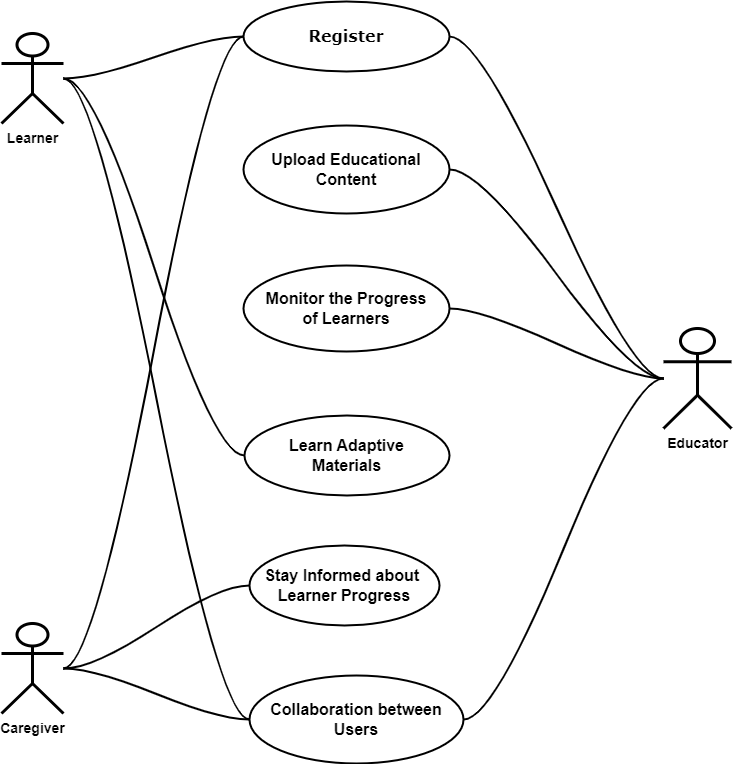

The diagram above was exported from draw.io. Its source (the exported page's mxGraphModel, read from the mxfile embedded in the PNG):
<mxGraphModel dx="1050" dy="530" grid="1" gridSize="10" guides="1" tooltips="1" connect="1" arrows="1" fold="1" page="1" pageScale="1" pageWidth="825" pageHeight="850" math="0" shadow="0">
  <root>
    <mxCell id="0" />
    <mxCell id="1" parent="0" />
    <mxCell id="6A9MKmy1OPl6ItHmvzTU-1" value="&lt;b&gt;&lt;font style=&quot;font-size: 14px;&quot;&gt;Caregiver&lt;/font&gt;&lt;/b&gt;" style="shape=umlActor;verticalLabelPosition=bottom;verticalAlign=top;html=1;outlineConnect=0;strokeWidth=3;labelBackgroundColor=none;" parent="1" vertex="1">
      <mxGeometry x="68" y="670" width="62" height="90" as="geometry" />
    </mxCell>
    <mxCell id="6A9MKmy1OPl6ItHmvzTU-2" value="&lt;b&gt;&lt;font style=&quot;font-size: 14px;&quot;&gt;Learner&lt;/font&gt;&lt;br&gt;&lt;/b&gt;" style="shape=umlActor;verticalLabelPosition=bottom;verticalAlign=top;html=1;outlineConnect=0;shadow=0;strokeWidth=3;labelBackgroundColor=none;" parent="1" vertex="1">
      <mxGeometry x="68" y="80" width="62" height="90" as="geometry" />
    </mxCell>
    <mxCell id="6A9MKmy1OPl6ItHmvzTU-3" style="edgeStyle=entityRelationEdgeStyle;orthogonalLoop=1;jettySize=auto;html=1;exitX=1;exitY=0.5;exitDx=0;exitDy=0;endArrow=none;endFill=0;strokeWidth=2;labelBackgroundColor=none;fontColor=default;curved=1;startArrow=none;startFill=0;" parent="1" source="6A9MKmy1OPl6ItHmvzTU-4" target="6A9MKmy1OPl6ItHmvzTU-9" edge="1">
      <mxGeometry relative="1" as="geometry" />
    </mxCell>
    <mxCell id="6A9MKmy1OPl6ItHmvzTU-4" value="&lt;span style=&quot;font-size: 16px;&quot;&gt;&lt;span style=&quot;font-size: 16px;&quot;&gt;Upload Educational Content&lt;/span&gt;&lt;/span&gt;" style="ellipse;whiteSpace=wrap;html=1;strokeWidth=2;labelBackgroundColor=none;fontStyle=1;fontSize=16;" parent="1" vertex="1">
      <mxGeometry x="310" y="172" width="206" height="88" as="geometry" />
    </mxCell>
    <mxCell id="6A9MKmy1OPl6ItHmvzTU-5" style="edgeStyle=entityRelationEdgeStyle;orthogonalLoop=1;jettySize=auto;html=1;exitX=0;exitY=0.5;exitDx=0;exitDy=0;strokeWidth=2;shadow=0;jumpStyle=none;endArrow=none;endFill=0;labelBackgroundColor=none;fontColor=default;curved=1;startArrow=none;startFill=0;" parent="1" source="6A9MKmy1OPl6ItHmvzTU-6" target="6A9MKmy1OPl6ItHmvzTU-2" edge="1">
      <mxGeometry relative="1" as="geometry" />
    </mxCell>
    <mxCell id="6A9MKmy1OPl6ItHmvzTU-6" value="&lt;div style=&quot;font-size: 16px;&quot;&gt;&lt;font face=&quot;Verdana&quot; style=&quot;font-size: 16px;&quot;&gt;&lt;span style=&quot;font-size: 16px;&quot;&gt;Register&lt;/span&gt;&lt;/font&gt;&lt;/div&gt;" style="ellipse;whiteSpace=wrap;html=1;align=center;fontStyle=1;strokeWidth=2;labelBackgroundColor=none;fontSize=16;" parent="1" vertex="1">
      <mxGeometry x="310" y="48" width="206" height="70" as="geometry" />
    </mxCell>
    <mxCell id="6A9MKmy1OPl6ItHmvzTU-19" style="edgeStyle=entityRelationEdgeStyle;orthogonalLoop=1;jettySize=auto;html=1;exitX=1;exitY=0.5;exitDx=0;exitDy=0;curved=1;endArrow=none;endFill=0;startArrow=none;startFill=0;strokeWidth=2;" parent="1" source="6A9MKmy1OPl6ItHmvzTU-8" target="6A9MKmy1OPl6ItHmvzTU-9" edge="1">
      <mxGeometry relative="1" as="geometry" />
    </mxCell>
    <mxCell id="6A9MKmy1OPl6ItHmvzTU-8" value="&lt;span style=&quot;font-size: 16px;&quot;&gt;&lt;span style=&quot;font-size: 16px;&quot;&gt;Monitor the Progress&lt;br style=&quot;font-size: 16px;&quot;&gt;of Learners&lt;br style=&quot;font-size: 16px;&quot;&gt;&lt;/span&gt;&lt;/span&gt;" style="ellipse;whiteSpace=wrap;html=1;strokeWidth=2;labelBackgroundColor=none;fontStyle=1;fontSize=16;" parent="1" vertex="1">
      <mxGeometry x="310" y="312" width="206" height="86" as="geometry" />
    </mxCell>
    <mxCell id="6A9MKmy1OPl6ItHmvzTU-9" value="&lt;b&gt;&lt;font style=&quot;font-size: 14px;&quot;&gt;Educator&lt;/font&gt;&lt;br&gt;&lt;/b&gt;" style="shape=umlActor;verticalLabelPosition=bottom;verticalAlign=top;html=1;outlineConnect=0;shadow=0;strokeWidth=3;labelBackgroundColor=none;" parent="1" vertex="1">
      <mxGeometry x="730" y="375" width="68" height="100" as="geometry" />
    </mxCell>
    <mxCell id="6A9MKmy1OPl6ItHmvzTU-20" style="edgeStyle=entityRelationEdgeStyle;orthogonalLoop=1;jettySize=auto;html=1;exitX=0;exitY=0.5;exitDx=0;exitDy=0;curved=1;endArrow=none;endFill=0;startArrow=none;startFill=0;strokeWidth=2;" parent="1" source="6A9MKmy1OPl6ItHmvzTU-10" target="6A9MKmy1OPl6ItHmvzTU-2" edge="1">
      <mxGeometry relative="1" as="geometry" />
    </mxCell>
    <mxCell id="6A9MKmy1OPl6ItHmvzTU-10" value="&lt;span style=&quot;font-size: 16px;&quot;&gt;&lt;span style=&quot;font-size: 16px;&quot;&gt;Learn Adaptive&lt;br style=&quot;font-size: 16px;&quot;&gt;Materials&lt;br style=&quot;font-size: 16px;&quot;&gt;&lt;/span&gt;&lt;/span&gt;" style="ellipse;whiteSpace=wrap;html=1;strokeWidth=2;labelBackgroundColor=none;fontStyle=1;fontSize=16;" parent="1" vertex="1">
      <mxGeometry x="311" y="462" width="205" height="80" as="geometry" />
    </mxCell>
    <mxCell id="6A9MKmy1OPl6ItHmvzTU-22" style="edgeStyle=entityRelationEdgeStyle;orthogonalLoop=1;jettySize=auto;html=1;exitX=0;exitY=0.5;exitDx=0;exitDy=0;curved=1;endArrow=none;endFill=0;startArrow=none;startFill=0;strokeWidth=2;" parent="1" source="6A9MKmy1OPl6ItHmvzTU-11" target="6A9MKmy1OPl6ItHmvzTU-1" edge="1">
      <mxGeometry relative="1" as="geometry" />
    </mxCell>
    <mxCell id="MVbpDgUnGjBe6hSk_bXv-1" style="edgeStyle=entityRelationEdgeStyle;orthogonalLoop=1;jettySize=auto;html=1;exitX=1;exitY=0.5;exitDx=0;exitDy=0;endArrow=none;endFill=0;curved=1;strokeWidth=2;" parent="1" source="6A9MKmy1OPl6ItHmvzTU-11" target="6A9MKmy1OPl6ItHmvzTU-9" edge="1">
      <mxGeometry relative="1" as="geometry" />
    </mxCell>
    <mxCell id="WyvUozBehKjHAbk_Y9IO-1" style="edgeStyle=entityRelationEdgeStyle;rounded=0;orthogonalLoop=1;jettySize=auto;html=1;exitX=0;exitY=0.5;exitDx=0;exitDy=0;curved=1;endArrow=none;endFill=0;strokeWidth=2;" edge="1" parent="1" source="6A9MKmy1OPl6ItHmvzTU-11" target="6A9MKmy1OPl6ItHmvzTU-2">
      <mxGeometry relative="1" as="geometry" />
    </mxCell>
    <mxCell id="6A9MKmy1OPl6ItHmvzTU-11" value="&lt;span style=&quot;font-size: 16px;&quot;&gt;&lt;span style=&quot;font-size: 16px;&quot;&gt;Collaboration between Users&lt;/span&gt;&lt;/span&gt;" style="ellipse;whiteSpace=wrap;html=1;strokeWidth=2;labelBackgroundColor=none;fontStyle=1;fontSize=16;" parent="1" vertex="1">
      <mxGeometry x="316" y="722" width="214" height="88" as="geometry" />
    </mxCell>
    <mxCell id="6A9MKmy1OPl6ItHmvzTU-21" style="edgeStyle=entityRelationEdgeStyle;orthogonalLoop=1;jettySize=auto;html=1;exitX=0;exitY=0.5;exitDx=0;exitDy=0;curved=1;endArrow=none;endFill=0;startArrow=none;startFill=0;strokeWidth=2;" parent="1" source="6A9MKmy1OPl6ItHmvzTU-12" target="6A9MKmy1OPl6ItHmvzTU-1" edge="1">
      <mxGeometry relative="1" as="geometry" />
    </mxCell>
    <mxCell id="6A9MKmy1OPl6ItHmvzTU-12" value="&lt;span style=&quot;font-size: 16px;&quot;&gt;&lt;span style=&quot;font-size: 16px;&quot;&gt;Stay Informed about&amp;nbsp;&lt;br style=&quot;font-size: 16px;&quot;&gt;Learner Progress&lt;br style=&quot;font-size: 16px;&quot;&gt;&lt;/span&gt;&lt;/span&gt;" style="ellipse;whiteSpace=wrap;html=1;strokeWidth=2;labelBackgroundColor=none;fontStyle=1;fontSize=16;" parent="1" vertex="1">
      <mxGeometry x="316" y="592" width="190" height="80" as="geometry" />
    </mxCell>
    <mxCell id="6A9MKmy1OPl6ItHmvzTU-13" style="edgeStyle=entityRelationEdgeStyle;orthogonalLoop=1;jettySize=auto;html=1;exitX=0;exitY=0.5;exitDx=0;exitDy=0;curved=1;endArrow=none;endFill=0;startArrow=none;startFill=0;strokeWidth=2;" parent="1" source="6A9MKmy1OPl6ItHmvzTU-6" target="6A9MKmy1OPl6ItHmvzTU-1" edge="1">
      <mxGeometry relative="1" as="geometry" />
    </mxCell>
    <mxCell id="6A9MKmy1OPl6ItHmvzTU-14" style="edgeStyle=entityRelationEdgeStyle;orthogonalLoop=1;jettySize=auto;html=1;exitX=1;exitY=0.5;exitDx=0;exitDy=0;curved=1;endArrow=none;endFill=0;startArrow=none;startFill=0;strokeWidth=2;" parent="1" source="6A9MKmy1OPl6ItHmvzTU-6" target="6A9MKmy1OPl6ItHmvzTU-9" edge="1">
      <mxGeometry relative="1" as="geometry" />
    </mxCell>
  </root>
</mxGraphModel>